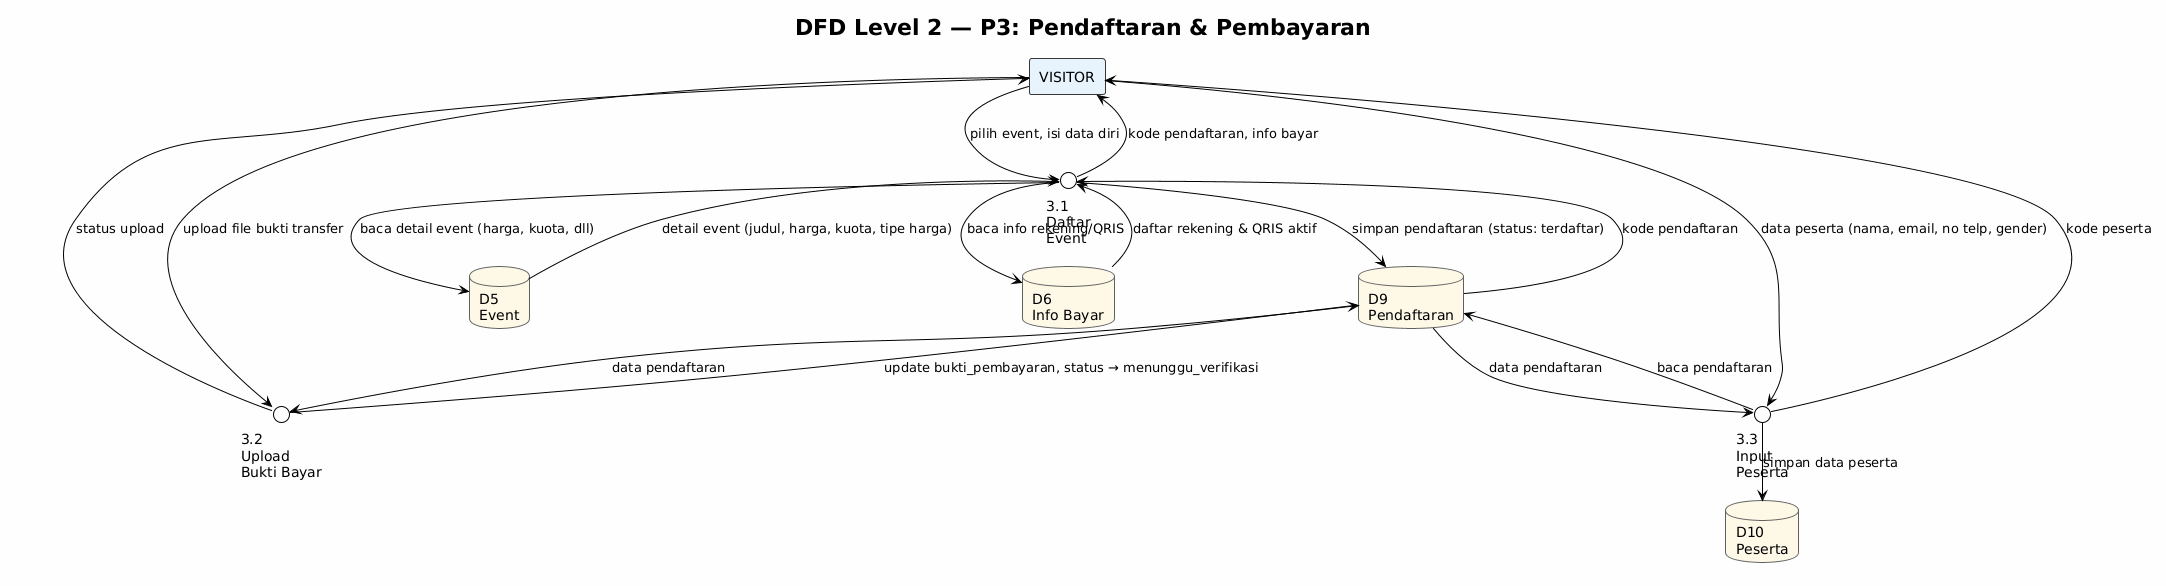

The diagram above was rendered by PlantUML. Its source (embedded in the PNG):
@startuml
!theme plain
skinparam rectangle {
  BorderColor #333333
  BackgroundColor #E8F4FD
}
skinparam circle {
  BorderColor #0066cc
  BackgroundColor #D6EAF8
}
skinparam database {
  BorderColor #666666
  BackgroundColor #FEF9E7
}
skinparam backgroundColor #FEFEFE

title DFD Level 2 — P3: Pendaftaran & Pembayaran

rectangle "VISITOR" as vis

circle "3.1\nDaftar\nEvent" as p31
circle "3.2\nUpload\nBukti Bayar" as p32
circle "3.3\nInput\nPeserta" as p33

database "D5\nEvent" as d5
database "D6\nInfo Bayar" as d6
database "D9\nPendaftaran" as d9
database "D10\nPeserta" as d10

vis --> p31 : pilih event, isi data diri
vis --> p32 : upload file bukti transfer
vis --> p33 : data peserta (nama, email, no telp, gender)

p31 --> d5 : baca detail event (harga, kuota, dll)
p31 --> d6 : baca info rekening/QRIS
p31 --> d9 : simpan pendaftaran (status: terdaftar)

p32 --> d9 : update bukti_pembayaran, status → menunggu_verifikasi

p33 --> d9 : baca pendaftaran
p33 --> d10 : simpan data peserta

d5 --> p31 : detail event (judul, harga, kuota, tipe harga)
d6 --> p31 : daftar rekening & QRIS aktif
d9 --> p31 : kode pendaftaran
d9 --> p32 : data pendaftaran
d9 --> p33 : data pendaftaran

vis <-- p31 : kode pendaftaran, info bayar
vis <-- p32 : status upload
vis <-- p33 : kode peserta
@enduml